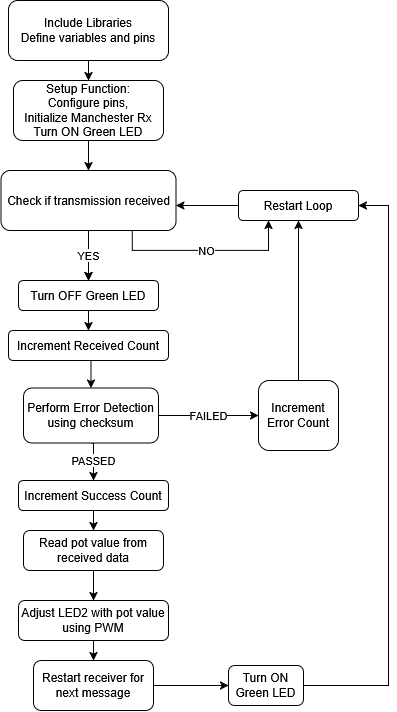

The diagram above was exported from draw.io. Its source (the exported page's mxGraphModel, read from the mxfile embedded in the PNG):
<mxGraphModel dx="1178" dy="626" grid="1" gridSize="10" guides="1" tooltips="1" connect="1" arrows="1" fold="1" page="1" pageScale="1" pageWidth="850" pageHeight="1100" math="0" shadow="0">
  <root>
    <mxCell id="0" />
    <mxCell id="1" parent="0" />
    <mxCell id="9UOWfW7b7dguXZ2S89RT-3" edge="1" parent="1" source="9UOWfW7b7dguXZ2S89RT-1" style="edgeStyle=orthogonalEdgeStyle;rounded=0;orthogonalLoop=1;jettySize=auto;html=1;exitX=0.5;exitY=1;exitDx=0;exitDy=0;entryX=0.5;entryY=0;entryDx=0;entryDy=0;" target="9UOWfW7b7dguXZ2S89RT-2">
      <mxGeometry relative="1" as="geometry" />
    </mxCell>
    <mxCell id="9UOWfW7b7dguXZ2S89RT-1" parent="1" style="rounded=1;whiteSpace=wrap;html=1;" value="&lt;div&gt;Include Libraries&lt;/div&gt;&lt;div&gt;Define variables and pins&lt;/div&gt;" vertex="1">
      <mxGeometry height="60" width="160" x="290" y="90" as="geometry" />
    </mxCell>
    <mxCell id="9UOWfW7b7dguXZ2S89RT-5" edge="1" parent="1" source="9UOWfW7b7dguXZ2S89RT-2" style="edgeStyle=orthogonalEdgeStyle;rounded=0;orthogonalLoop=1;jettySize=auto;html=1;exitX=0.5;exitY=1;exitDx=0;exitDy=0;entryX=0.5;entryY=0;entryDx=0;entryDy=0;" target="9UOWfW7b7dguXZ2S89RT-4">
      <mxGeometry relative="1" as="geometry" />
    </mxCell>
    <mxCell id="9UOWfW7b7dguXZ2S89RT-2" parent="1" style="rounded=1;whiteSpace=wrap;html=1;" value="&lt;div&gt;Setup Function:&lt;/div&gt;&lt;div&gt;Configure pins,&lt;/div&gt;&lt;div&gt;Initialize Manchester Rx&lt;/div&gt;&lt;div&gt;Turn ON Green LED&lt;/div&gt;" vertex="1">
      <mxGeometry height="60" width="150" x="295" y="170" as="geometry" />
    </mxCell>
    <mxCell id="9UOWfW7b7dguXZ2S89RT-15" edge="1" parent="1" source="9UOWfW7b7dguXZ2S89RT-4" style="edgeStyle=orthogonalEdgeStyle;rounded=0;orthogonalLoop=1;jettySize=auto;html=1;exitX=0.5;exitY=1;exitDx=0;exitDy=0;entryX=0.5;entryY=0;entryDx=0;entryDy=0;" target="9UOWfW7b7dguXZ2S89RT-6">
      <mxGeometry relative="1" as="geometry" />
    </mxCell>
    <mxCell id="9UOWfW7b7dguXZ2S89RT-17" edge="1" parent="1" source="9UOWfW7b7dguXZ2S89RT-4" style="edgeStyle=orthogonalEdgeStyle;rounded=0;orthogonalLoop=1;jettySize=auto;html=1;" target="9UOWfW7b7dguXZ2S89RT-6" value="">
      <mxGeometry relative="1" as="geometry" />
    </mxCell>
    <mxCell id="9UOWfW7b7dguXZ2S89RT-19" connectable="0" parent="9UOWfW7b7dguXZ2S89RT-17" style="edgeLabel;html=1;align=center;verticalAlign=middle;resizable=0;points=[];" value="YES" vertex="1">
      <mxGeometry relative="1" as="geometry">
        <mxPoint as="offset" />
      </mxGeometry>
    </mxCell>
    <mxCell id="9UOWfW7b7dguXZ2S89RT-60" edge="1" parent="1" source="9UOWfW7b7dguXZ2S89RT-4" style="edgeStyle=orthogonalEdgeStyle;rounded=0;orthogonalLoop=1;jettySize=auto;html=1;exitX=0.75;exitY=1;exitDx=0;exitDy=0;entryX=0.25;entryY=1;entryDx=0;entryDy=0;" target="9UOWfW7b7dguXZ2S89RT-33">
      <mxGeometry relative="1" as="geometry" />
    </mxCell>
    <mxCell id="9UOWfW7b7dguXZ2S89RT-61" connectable="0" parent="9UOWfW7b7dguXZ2S89RT-60" style="edgeLabel;html=1;align=center;verticalAlign=middle;resizable=0;points=[];" value="NO" vertex="1">
      <mxGeometry relative="1" as="geometry">
        <mxPoint as="offset" />
      </mxGeometry>
    </mxCell>
    <mxCell id="9UOWfW7b7dguXZ2S89RT-4" parent="1" style="rounded=1;whiteSpace=wrap;html=1;" value="Check if transmission received" vertex="1">
      <mxGeometry height="60" width="175" x="282.5" y="260" as="geometry" />
    </mxCell>
    <mxCell id="9UOWfW7b7dguXZ2S89RT-63" edge="1" parent="1" source="9UOWfW7b7dguXZ2S89RT-6" style="edgeStyle=orthogonalEdgeStyle;rounded=0;orthogonalLoop=1;jettySize=auto;html=1;exitX=0.5;exitY=1;exitDx=0;exitDy=0;entryX=0.5;entryY=0;entryDx=0;entryDy=0;" target="9UOWfW7b7dguXZ2S89RT-20">
      <mxGeometry relative="1" as="geometry">
        <Array as="points">
          <mxPoint x="370" y="410" />
          <mxPoint x="370" y="410" />
        </Array>
      </mxGeometry>
    </mxCell>
    <mxCell id="9UOWfW7b7dguXZ2S89RT-6" parent="1" style="rounded=1;whiteSpace=wrap;html=1;" value="Turn OFF Green LED" vertex="1">
      <mxGeometry height="30" width="140" x="300" y="370" as="geometry" />
    </mxCell>
    <mxCell id="9UOWfW7b7dguXZ2S89RT-23" edge="1" parent="1" source="9UOWfW7b7dguXZ2S89RT-20" style="edgeStyle=orthogonalEdgeStyle;rounded=0;orthogonalLoop=1;jettySize=auto;html=1;exitX=0.5;exitY=1;exitDx=0;exitDy=0;entryX=0.5;entryY=0;entryDx=0;entryDy=0;" target="9UOWfW7b7dguXZ2S89RT-22">
      <mxGeometry relative="1" as="geometry" />
    </mxCell>
    <mxCell id="9UOWfW7b7dguXZ2S89RT-20" parent="1" style="rounded=1;whiteSpace=wrap;html=1;" value="Increment Received Count" vertex="1">
      <mxGeometry height="30" width="160" x="290" y="420" as="geometry" />
    </mxCell>
    <mxCell id="9UOWfW7b7dguXZ2S89RT-27" edge="1" parent="1" source="9UOWfW7b7dguXZ2S89RT-22" style="edgeStyle=orthogonalEdgeStyle;rounded=0;orthogonalLoop=1;jettySize=auto;html=1;exitX=0.5;exitY=1;exitDx=0;exitDy=0;entryX=0.5;entryY=0;entryDx=0;entryDy=0;" target="9UOWfW7b7dguXZ2S89RT-26">
      <mxGeometry relative="1" as="geometry" />
    </mxCell>
    <mxCell id="9UOWfW7b7dguXZ2S89RT-28" connectable="0" parent="9UOWfW7b7dguXZ2S89RT-27" style="edgeLabel;html=1;align=center;verticalAlign=middle;resizable=0;points=[];" value="PASSED" vertex="1">
      <mxGeometry relative="1" as="geometry">
        <mxPoint as="offset" />
      </mxGeometry>
    </mxCell>
    <mxCell id="9UOWfW7b7dguXZ2S89RT-30" edge="1" parent="1" source="9UOWfW7b7dguXZ2S89RT-22" style="edgeStyle=orthogonalEdgeStyle;rounded=0;orthogonalLoop=1;jettySize=auto;html=1;exitX=1;exitY=0.5;exitDx=0;exitDy=0;entryX=0;entryY=0.5;entryDx=0;entryDy=0;" target="9UOWfW7b7dguXZ2S89RT-29">
      <mxGeometry relative="1" as="geometry" />
    </mxCell>
    <mxCell id="9UOWfW7b7dguXZ2S89RT-32" connectable="0" parent="9UOWfW7b7dguXZ2S89RT-30" style="edgeLabel;html=1;align=center;verticalAlign=middle;resizable=0;points=[];" value="FAILED" vertex="1">
      <mxGeometry relative="1" as="geometry">
        <mxPoint as="offset" />
      </mxGeometry>
    </mxCell>
    <mxCell id="9UOWfW7b7dguXZ2S89RT-22" parent="1" style="rounded=1;whiteSpace=wrap;html=1;" value="Perform Error Detection using checksum" vertex="1">
      <mxGeometry height="55" width="135" x="305" y="477.5" as="geometry" />
    </mxCell>
    <mxCell id="9UOWfW7b7dguXZ2S89RT-38" edge="1" parent="1" source="9UOWfW7b7dguXZ2S89RT-26" style="edgeStyle=orthogonalEdgeStyle;rounded=0;orthogonalLoop=1;jettySize=auto;html=1;exitX=0.5;exitY=1;exitDx=0;exitDy=0;entryX=0.5;entryY=0;entryDx=0;entryDy=0;" target="9UOWfW7b7dguXZ2S89RT-37">
      <mxGeometry relative="1" as="geometry" />
    </mxCell>
    <mxCell id="9UOWfW7b7dguXZ2S89RT-26" parent="1" style="rounded=1;whiteSpace=wrap;html=1;" value="Increment Success Count" vertex="1">
      <mxGeometry height="30" width="150" x="300" y="570" as="geometry" />
    </mxCell>
    <mxCell id="9UOWfW7b7dguXZ2S89RT-57" edge="1" parent="1" source="9UOWfW7b7dguXZ2S89RT-29" style="edgeStyle=orthogonalEdgeStyle;rounded=0;orthogonalLoop=1;jettySize=auto;html=1;exitX=0.5;exitY=0;exitDx=0;exitDy=0;entryX=0.5;entryY=1;entryDx=0;entryDy=0;" target="9UOWfW7b7dguXZ2S89RT-33">
      <mxGeometry relative="1" as="geometry" />
    </mxCell>
    <mxCell id="9UOWfW7b7dguXZ2S89RT-29" parent="1" style="rounded=1;whiteSpace=wrap;html=1;" value="Increment Error Count" vertex="1">
      <mxGeometry height="70" width="80" x="540" y="470" as="geometry" />
    </mxCell>
    <mxCell id="9UOWfW7b7dguXZ2S89RT-56" edge="1" parent="1" source="9UOWfW7b7dguXZ2S89RT-33" style="edgeStyle=orthogonalEdgeStyle;rounded=0;orthogonalLoop=1;jettySize=auto;html=1;exitX=0;exitY=0.5;exitDx=0;exitDy=0;" target="9UOWfW7b7dguXZ2S89RT-4">
      <mxGeometry relative="1" as="geometry">
        <Array as="points">
          <mxPoint x="480" y="295" />
          <mxPoint x="480" y="295" />
        </Array>
      </mxGeometry>
    </mxCell>
    <mxCell id="9UOWfW7b7dguXZ2S89RT-33" parent="1" style="rounded=1;whiteSpace=wrap;html=1;" value="Restart Loop" vertex="1">
      <mxGeometry height="30" width="120" x="520" y="280" as="geometry" />
    </mxCell>
    <mxCell id="9UOWfW7b7dguXZ2S89RT-40" edge="1" parent="1" source="9UOWfW7b7dguXZ2S89RT-37" style="edgeStyle=orthogonalEdgeStyle;rounded=0;orthogonalLoop=1;jettySize=auto;html=1;exitX=0.5;exitY=1;exitDx=0;exitDy=0;entryX=0.5;entryY=0;entryDx=0;entryDy=0;" target="9UOWfW7b7dguXZ2S89RT-39">
      <mxGeometry relative="1" as="geometry">
        <Array as="points">
          <mxPoint x="375" y="660" />
        </Array>
      </mxGeometry>
    </mxCell>
    <mxCell id="9UOWfW7b7dguXZ2S89RT-37" parent="1" style="rounded=1;whiteSpace=wrap;html=1;" value="Read pot value from received data" vertex="1">
      <mxGeometry height="40" width="140" x="305" y="620" as="geometry" />
    </mxCell>
    <mxCell id="9UOWfW7b7dguXZ2S89RT-43" edge="1" parent="1" source="9UOWfW7b7dguXZ2S89RT-39" style="edgeStyle=orthogonalEdgeStyle;rounded=0;orthogonalLoop=1;jettySize=auto;html=1;exitX=0.5;exitY=1;exitDx=0;exitDy=0;entryX=0.5;entryY=0;entryDx=0;entryDy=0;" target="9UOWfW7b7dguXZ2S89RT-42">
      <mxGeometry relative="1" as="geometry" />
    </mxCell>
    <mxCell id="9UOWfW7b7dguXZ2S89RT-39" parent="1" style="rounded=1;whiteSpace=wrap;html=1;" value="&lt;div&gt;Adjust LED2 with pot value using PWM&lt;/div&gt;" vertex="1">
      <mxGeometry height="40" width="150" x="300" y="690" as="geometry" />
    </mxCell>
    <mxCell id="9UOWfW7b7dguXZ2S89RT-58" edge="1" parent="1" source="9UOWfW7b7dguXZ2S89RT-64" style="edgeStyle=orthogonalEdgeStyle;rounded=0;orthogonalLoop=1;jettySize=auto;html=1;exitX=1;exitY=0.5;exitDx=0;exitDy=0;entryX=1;entryY=0.5;entryDx=0;entryDy=0;" target="9UOWfW7b7dguXZ2S89RT-33">
      <mxGeometry relative="1" as="geometry">
        <Array as="points">
          <mxPoint x="670" y="775" />
          <mxPoint x="670" y="295" />
        </Array>
      </mxGeometry>
    </mxCell>
    <mxCell id="9UOWfW7b7dguXZ2S89RT-65" edge="1" parent="1" source="9UOWfW7b7dguXZ2S89RT-42" style="edgeStyle=orthogonalEdgeStyle;rounded=0;orthogonalLoop=1;jettySize=auto;html=1;exitX=1;exitY=0.5;exitDx=0;exitDy=0;entryX=0;entryY=0.5;entryDx=0;entryDy=0;" target="9UOWfW7b7dguXZ2S89RT-64">
      <mxGeometry relative="1" as="geometry" />
    </mxCell>
    <mxCell id="9UOWfW7b7dguXZ2S89RT-42" parent="1" style="rounded=1;whiteSpace=wrap;html=1;" value="Restart receiver for next message" vertex="1">
      <mxGeometry height="50" width="120" x="315" y="750" as="geometry" />
    </mxCell>
    <mxCell id="9UOWfW7b7dguXZ2S89RT-64" parent="1" style="rounded=1;whiteSpace=wrap;html=1;" value="Turn ON Green LED" vertex="1">
      <mxGeometry height="40" width="75" x="510" y="755" as="geometry" />
    </mxCell>
  </root>
</mxGraphModel>